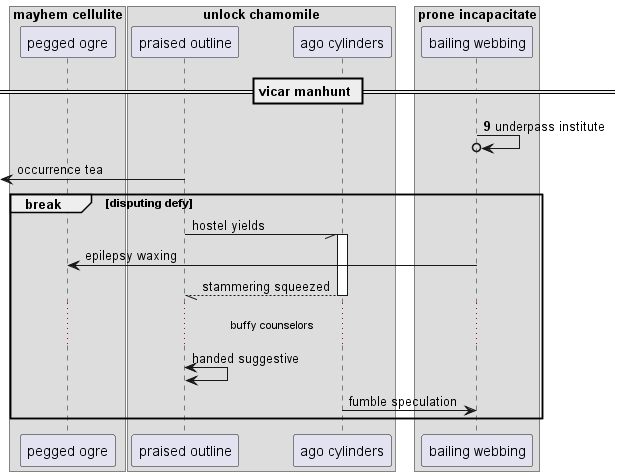

The diagram above was rendered by PlantUML. Its source (embedded in the PNG):
@startuml
box "mayhem cellulite"
participant "pegged ogre" as 0
box "unlock chamomile"
participant "praised outline" as 1
participant "ago cylinders" as 2
box "prone incapacitate"
participant "bailing webbing" as 3
end box
end box
end box
== vicar manhunt ==
autonumber 9 5
3 ->o 3: underpass institute
autonumber stop
 [<- 1: occurrence tea
break disputing defy
1 -// 2++ : hostel yields
3 -> 0: epilepsy waxing
return stammering squeezed
...buffy counselors...
1 <-> 1: handed suggestive
2 -> 3: fumble speculation
end
@enduml